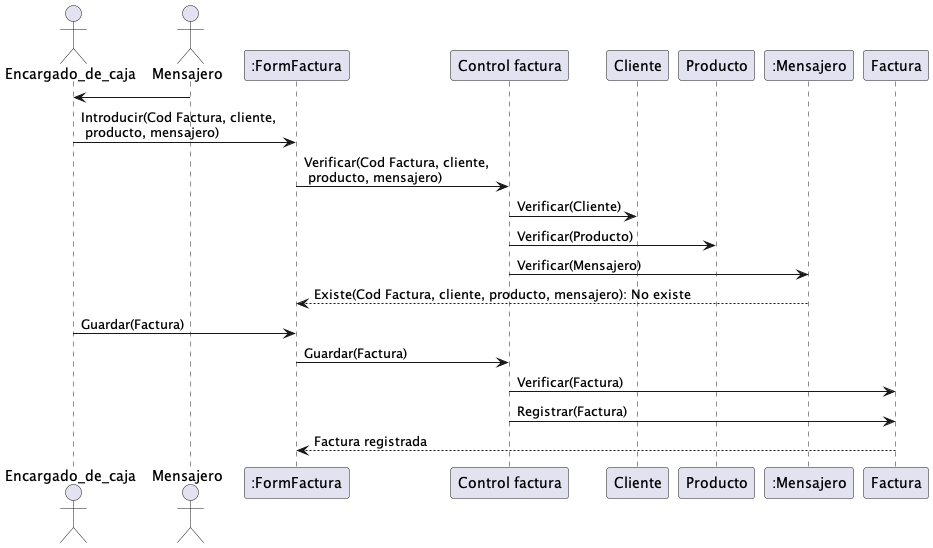

The diagram above was rendered by PlantUML. Its source (embedded in the PNG):
@startuml 6. Gestionar facturas

actor Encargado_de_caja
actor Mensajero

Mensajero -> Encargado_de_caja

Encargado_de_caja -> ":FormFactura": Introducir(Cod Factura, cliente, \n producto, mensajero)
":FormFactura" -> "Control factura": Verificar(Cod Factura, cliente, \n producto, mensajero)


"Control factura" -> "Cliente": Verificar(Cliente)
"Control factura" -> "Producto": Verificar(Producto)
"Control factura" -> ":Mensajero": Verificar(Mensajero)
":Mensajero" --> ":FormFactura" : Existe(Cod Factura, cliente, producto, mensajero): No existe

Encargado_de_caja -> ":FormFactura": Guardar(Factura)



":FormFactura" -> "Control factura": Guardar(Factura)
"Control factura" -> "Factura": Verificar(Factura)
"Control factura" -> "Factura": Registrar(Factura)


"Factura" --> ":FormFactura" : Factura registrada





@enduml